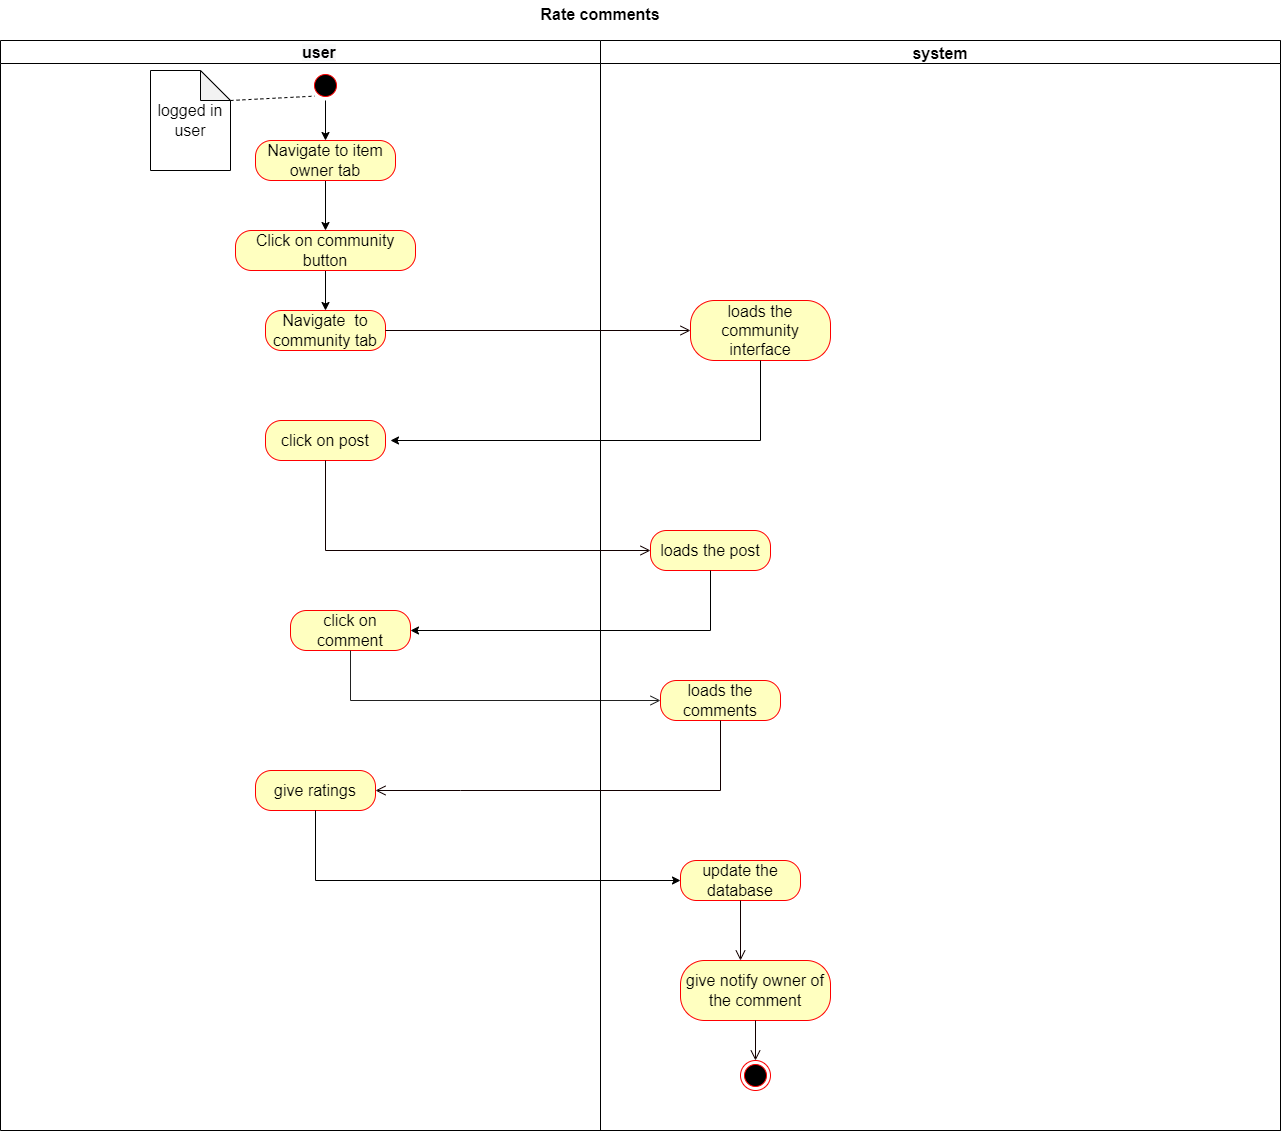

The diagram above was exported from draw.io. Its source (the exported page's mxGraphModel, read from the mxfile embedded in the PNG):
<mxGraphModel dx="1038" dy="579" grid="1" gridSize="10" guides="1" tooltips="1" connect="1" arrows="1" fold="1" page="1" pageScale="1" pageWidth="850" pageHeight="1100" math="0" shadow="0">
  <root>
    <mxCell id="0" />
    <mxCell id="1" parent="0" />
    <mxCell id="pNBF5NCLG2iJn0aU6A1p-1" value="user" style="swimlane;fontSize=16;" parent="1" vertex="1">
      <mxGeometry x="160" y="40" width="1280" height="1090" as="geometry" />
    </mxCell>
    <mxCell id="Z1a2Q3V0XVZA8Cmu17d7-4" style="edgeStyle=orthogonalEdgeStyle;rounded=0;orthogonalLoop=1;jettySize=auto;html=1;entryX=0.5;entryY=0;entryDx=0;entryDy=0;" parent="pNBF5NCLG2iJn0aU6A1p-1" source="pNBF5NCLG2iJn0aU6A1p-4" target="Z1a2Q3V0XVZA8Cmu17d7-1" edge="1">
      <mxGeometry relative="1" as="geometry" />
    </mxCell>
    <mxCell id="pNBF5NCLG2iJn0aU6A1p-4" value="" style="ellipse;html=1;shape=startState;fillColor=#000000;strokeColor=#ff0000;fontSize=16;" parent="pNBF5NCLG2iJn0aU6A1p-1" vertex="1">
      <mxGeometry x="310" y="30" width="30" height="30" as="geometry" />
    </mxCell>
    <mxCell id="pNBF5NCLG2iJn0aU6A1p-6" value="logged in user" style="shape=note;whiteSpace=wrap;html=1;backgroundOutline=1;darkOpacity=0.05;fontSize=16;" parent="pNBF5NCLG2iJn0aU6A1p-1" vertex="1">
      <mxGeometry x="150" y="30" width="80" height="100" as="geometry" />
    </mxCell>
    <mxCell id="pNBF5NCLG2iJn0aU6A1p-7" value="" style="endArrow=none;dashed=1;html=1;rounded=0;fontSize=16;entryX=0;entryY=1;entryDx=0;entryDy=0;exitX=0;exitY=0;exitDx=80;exitDy=30;exitPerimeter=0;" parent="pNBF5NCLG2iJn0aU6A1p-1" source="pNBF5NCLG2iJn0aU6A1p-6" target="pNBF5NCLG2iJn0aU6A1p-4" edge="1">
      <mxGeometry width="50" height="50" relative="1" as="geometry">
        <mxPoint x="110" y="270" as="sourcePoint" />
        <mxPoint x="160" y="220" as="targetPoint" />
      </mxGeometry>
    </mxCell>
    <mxCell id="pNBF5NCLG2iJn0aU6A1p-10" value="Navigate&amp;nbsp; to community tab" style="rounded=1;whiteSpace=wrap;html=1;arcSize=40;fontColor=#000000;fillColor=#ffffc0;strokeColor=#ff0000;fontSize=16;" parent="pNBF5NCLG2iJn0aU6A1p-1" vertex="1">
      <mxGeometry x="265" y="270" width="120" height="40" as="geometry" />
    </mxCell>
    <mxCell id="pNBF5NCLG2iJn0aU6A1p-14" value="click on post" style="rounded=1;whiteSpace=wrap;html=1;arcSize=40;fontColor=#000000;fillColor=#ffffc0;strokeColor=#ff0000;fontSize=16;" parent="pNBF5NCLG2iJn0aU6A1p-1" vertex="1">
      <mxGeometry x="265" y="380" width="120" height="40" as="geometry" />
    </mxCell>
    <mxCell id="pNBF5NCLG2iJn0aU6A1p-18" value="click on comment" style="rounded=1;whiteSpace=wrap;html=1;arcSize=40;fontColor=#000000;fillColor=#ffffc0;strokeColor=#ff0000;fontSize=16;" parent="pNBF5NCLG2iJn0aU6A1p-1" vertex="1">
      <mxGeometry x="290" y="570" width="120" height="40" as="geometry" />
    </mxCell>
    <mxCell id="pNBF5NCLG2iJn0aU6A1p-19" value="" style="edgeStyle=orthogonalEdgeStyle;html=1;verticalAlign=bottom;endArrow=open;endSize=8;strokeColor=#212121;rounded=0;fontSize=16;" parent="pNBF5NCLG2iJn0aU6A1p-1" source="pNBF5NCLG2iJn0aU6A1p-18" edge="1">
      <mxGeometry relative="1" as="geometry">
        <mxPoint x="660" y="660" as="targetPoint" />
        <Array as="points">
          <mxPoint x="350" y="660" />
        </Array>
      </mxGeometry>
    </mxCell>
    <mxCell id="pNBF5NCLG2iJn0aU6A1p-22" value="give ratings" style="rounded=1;whiteSpace=wrap;html=1;arcSize=40;fontColor=#000000;fillColor=#ffffc0;strokeColor=#ff0000;fontSize=16;" parent="pNBF5NCLG2iJn0aU6A1p-1" vertex="1">
      <mxGeometry x="255" y="730" width="120" height="40" as="geometry" />
    </mxCell>
    <mxCell id="Z1a2Q3V0XVZA8Cmu17d7-6" style="edgeStyle=orthogonalEdgeStyle;rounded=0;orthogonalLoop=1;jettySize=auto;html=1;" parent="pNBF5NCLG2iJn0aU6A1p-1" source="Z1a2Q3V0XVZA8Cmu17d7-1" target="Z1a2Q3V0XVZA8Cmu17d7-5" edge="1">
      <mxGeometry relative="1" as="geometry" />
    </mxCell>
    <mxCell id="Z1a2Q3V0XVZA8Cmu17d7-1" value="&lt;font style=&quot;font-size: 16px;&quot;&gt;Navigate to item owner tab&lt;/font&gt;" style="rounded=1;whiteSpace=wrap;html=1;arcSize=40;fontColor=#000000;fillColor=#ffffc0;strokeColor=#ff0000;" parent="pNBF5NCLG2iJn0aU6A1p-1" vertex="1">
      <mxGeometry x="255" y="100" width="140" height="40" as="geometry" />
    </mxCell>
    <mxCell id="Z1a2Q3V0XVZA8Cmu17d7-7" style="edgeStyle=orthogonalEdgeStyle;rounded=0;orthogonalLoop=1;jettySize=auto;html=1;entryX=0.5;entryY=0;entryDx=0;entryDy=0;" parent="pNBF5NCLG2iJn0aU6A1p-1" source="Z1a2Q3V0XVZA8Cmu17d7-5" target="pNBF5NCLG2iJn0aU6A1p-10" edge="1">
      <mxGeometry relative="1" as="geometry" />
    </mxCell>
    <mxCell id="Z1a2Q3V0XVZA8Cmu17d7-5" value="Click on community button" style="rounded=1;whiteSpace=wrap;html=1;arcSize=40;fontColor=#000000;fillColor=#ffffc0;strokeColor=#ff0000;fontSize=16;" parent="pNBF5NCLG2iJn0aU6A1p-1" vertex="1">
      <mxGeometry x="235" y="190" width="180" height="40" as="geometry" />
    </mxCell>
    <mxCell id="Z1a2Q3V0XVZA8Cmu17d7-8" value="&lt;span style=&quot;color: rgb(0, 0, 0); font-family: Helvetica; font-size: 16px; font-style: normal; font-variant-ligatures: normal; font-variant-caps: normal; font-weight: 700; letter-spacing: normal; orphans: 2; text-align: center; text-indent: 0px; text-transform: none; widows: 2; word-spacing: 0px; -webkit-text-stroke-width: 0px; background-color: rgb(248, 249, 250); text-decoration-thickness: initial; text-decoration-style: initial; text-decoration-color: initial; float: none; display: inline !important;&quot;&gt;user&lt;/span&gt;" style="text;whiteSpace=wrap;html=1;" parent="pNBF5NCLG2iJn0aU6A1p-1" vertex="1">
      <mxGeometry x="300" y="-4" width="70" height="40" as="geometry" />
    </mxCell>
    <mxCell id="pNBF5NCLG2iJn0aU6A1p-2" value="system" style="swimlane;fontSize=16;" parent="1" vertex="1">
      <mxGeometry x="760" y="40" width="680" height="1090" as="geometry" />
    </mxCell>
    <mxCell id="pNBF5NCLG2iJn0aU6A1p-12" value="loads the community interface" style="rounded=1;whiteSpace=wrap;html=1;arcSize=40;fontColor=#000000;fillColor=#ffffc0;strokeColor=#ff0000;fontSize=16;" parent="pNBF5NCLG2iJn0aU6A1p-2" vertex="1">
      <mxGeometry x="90" y="260" width="140" height="60" as="geometry" />
    </mxCell>
    <mxCell id="pNBF5NCLG2iJn0aU6A1p-16" value="loads the post" style="rounded=1;whiteSpace=wrap;html=1;arcSize=40;fontColor=#000000;fillColor=#ffffc0;strokeColor=#ff0000;fontSize=16;" parent="pNBF5NCLG2iJn0aU6A1p-2" vertex="1">
      <mxGeometry x="50" y="490" width="120" height="40" as="geometry" />
    </mxCell>
    <mxCell id="pNBF5NCLG2iJn0aU6A1p-20" value="loads the comments" style="rounded=1;whiteSpace=wrap;html=1;arcSize=40;fontColor=#000000;fillColor=#ffffc0;strokeColor=#ff0000;fontSize=16;" parent="pNBF5NCLG2iJn0aU6A1p-2" vertex="1">
      <mxGeometry x="60" y="640" width="120" height="40" as="geometry" />
    </mxCell>
    <mxCell id="pNBF5NCLG2iJn0aU6A1p-24" value="update the database" style="rounded=1;whiteSpace=wrap;html=1;arcSize=40;fontColor=#000000;fillColor=#ffffc0;strokeColor=#ff0000;fontSize=16;" parent="pNBF5NCLG2iJn0aU6A1p-2" vertex="1">
      <mxGeometry x="80" y="820" width="120" height="40" as="geometry" />
    </mxCell>
    <mxCell id="pNBF5NCLG2iJn0aU6A1p-25" value="" style="edgeStyle=orthogonalEdgeStyle;html=1;verticalAlign=bottom;endArrow=open;endSize=8;strokeColor=#120000;rounded=0;fontSize=16;" parent="pNBF5NCLG2iJn0aU6A1p-2" source="pNBF5NCLG2iJn0aU6A1p-24" edge="1">
      <mxGeometry relative="1" as="geometry">
        <mxPoint x="140" y="920" as="targetPoint" />
      </mxGeometry>
    </mxCell>
    <mxCell id="pNBF5NCLG2iJn0aU6A1p-26" value="give notify owner of the comment" style="rounded=1;whiteSpace=wrap;html=1;arcSize=40;fontColor=#000000;fillColor=#ffffc0;strokeColor=#ff0000;fontSize=16;" parent="pNBF5NCLG2iJn0aU6A1p-2" vertex="1">
      <mxGeometry x="80" y="920" width="150" height="60" as="geometry" />
    </mxCell>
    <mxCell id="pNBF5NCLG2iJn0aU6A1p-27" value="" style="edgeStyle=orthogonalEdgeStyle;html=1;verticalAlign=bottom;endArrow=open;endSize=8;strokeColor=#120000;rounded=0;fontSize=16;" parent="pNBF5NCLG2iJn0aU6A1p-2" source="pNBF5NCLG2iJn0aU6A1p-26" edge="1">
      <mxGeometry relative="1" as="geometry">
        <mxPoint x="155" y="1020" as="targetPoint" />
      </mxGeometry>
    </mxCell>
    <mxCell id="pNBF5NCLG2iJn0aU6A1p-28" value="" style="ellipse;html=1;shape=endState;fillColor=#000000;strokeColor=#ff0000;fontSize=16;" parent="pNBF5NCLG2iJn0aU6A1p-2" vertex="1">
      <mxGeometry x="140" y="1020" width="30" height="30" as="geometry" />
    </mxCell>
    <mxCell id="pNBF5NCLG2iJn0aU6A1p-3" value="Rate comments" style="text;align=center;fontStyle=1;verticalAlign=middle;spacingLeft=3;spacingRight=3;strokeColor=none;rotatable=0;points=[[0,0.5],[1,0.5]];portConstraint=eastwest;fontSize=16;" parent="1" vertex="1">
      <mxGeometry x="720" width="80" height="26" as="geometry" />
    </mxCell>
    <mxCell id="pNBF5NCLG2iJn0aU6A1p-11" value="" style="edgeStyle=orthogonalEdgeStyle;html=1;verticalAlign=bottom;endArrow=open;endSize=8;strokeColor=#120000;rounded=0;fontSize=16;" parent="1" source="pNBF5NCLG2iJn0aU6A1p-10" target="pNBF5NCLG2iJn0aU6A1p-12" edge="1">
      <mxGeometry relative="1" as="geometry">
        <mxPoint x="861.60009765625" y="330" as="targetPoint" />
      </mxGeometry>
    </mxCell>
    <mxCell id="pNBF5NCLG2iJn0aU6A1p-13" style="edgeStyle=orthogonalEdgeStyle;rounded=0;orthogonalLoop=1;jettySize=auto;html=1;fontSize=16;" parent="1" source="pNBF5NCLG2iJn0aU6A1p-12" edge="1">
      <mxGeometry relative="1" as="geometry">
        <mxPoint x="550" y="440" as="targetPoint" />
        <Array as="points">
          <mxPoint x="920" y="440" />
          <mxPoint x="550" y="440" />
        </Array>
      </mxGeometry>
    </mxCell>
    <mxCell id="pNBF5NCLG2iJn0aU6A1p-15" value="" style="edgeStyle=orthogonalEdgeStyle;html=1;verticalAlign=bottom;endArrow=open;endSize=8;strokeColor=#120000;rounded=0;fontSize=16;" parent="1" source="pNBF5NCLG2iJn0aU6A1p-14" target="pNBF5NCLG2iJn0aU6A1p-16" edge="1">
      <mxGeometry relative="1" as="geometry">
        <mxPoint x="780" y="550" as="targetPoint" />
        <Array as="points">
          <mxPoint x="485" y="550" />
        </Array>
      </mxGeometry>
    </mxCell>
    <mxCell id="pNBF5NCLG2iJn0aU6A1p-17" style="edgeStyle=orthogonalEdgeStyle;rounded=0;orthogonalLoop=1;jettySize=auto;html=1;fontSize=16;" parent="1" source="pNBF5NCLG2iJn0aU6A1p-16" edge="1">
      <mxGeometry relative="1" as="geometry">
        <mxPoint x="570" y="630" as="targetPoint" />
        <Array as="points">
          <mxPoint x="870" y="630" />
          <mxPoint x="570" y="630" />
        </Array>
      </mxGeometry>
    </mxCell>
    <mxCell id="pNBF5NCLG2iJn0aU6A1p-21" value="" style="edgeStyle=orthogonalEdgeStyle;html=1;verticalAlign=bottom;endArrow=open;endSize=8;strokeColor=#120000;rounded=0;fontSize=16;" parent="1" source="pNBF5NCLG2iJn0aU6A1p-20" target="pNBF5NCLG2iJn0aU6A1p-22" edge="1">
      <mxGeometry relative="1" as="geometry">
        <mxPoint x="530" y="790" as="targetPoint" />
        <Array as="points">
          <mxPoint x="880" y="790" />
          <mxPoint x="620" y="790" />
        </Array>
      </mxGeometry>
    </mxCell>
    <mxCell id="pNBF5NCLG2iJn0aU6A1p-23" style="edgeStyle=orthogonalEdgeStyle;rounded=0;orthogonalLoop=1;jettySize=auto;html=1;fontSize=16;" parent="1" source="pNBF5NCLG2iJn0aU6A1p-22" edge="1">
      <mxGeometry relative="1" as="geometry">
        <mxPoint x="840" y="880" as="targetPoint" />
        <Array as="points">
          <mxPoint x="475" y="880" />
          <mxPoint x="840" y="880" />
        </Array>
      </mxGeometry>
    </mxCell>
  </root>
</mxGraphModel>